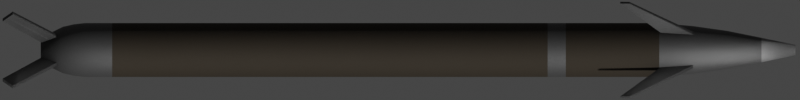 # Source: lrlap.blend  (saved by Blender 2.93.20; exported with 4.5.12 LTS)
import bpy
from mathutils import Matrix  # noqa: F401  (used for matrix-valued properties, if any)

bpy.ops.wm.read_factory_settings(use_empty=True)
scene = bpy.context.scene
scene.name = 'Scene'

# ---- collections
col_collection = bpy.data.collections.new('Collection'); scene.collection.children.link(col_collection)

# ---- materials (node trees are filled in below, after node groups)
mat_brown = bpy.data.materials.new('Brown')
mat_gray = bpy.data.materials.new('Gray')
mat_light_gray = bpy.data.materials.new('Light Gray')

# ---- node groups
ng_mk48_shader = bpy.data.node_groups.new('Mk48 Shader', 'ShaderNodeTree')
_s = ng_mk48_shader.interface.new_socket(name='BSDF', in_out='OUTPUT', socket_type='NodeSocketShader')
_s = ng_mk48_shader.interface.new_socket(name='Color', in_out='INPUT', socket_type='NodeSocketColor')
_s.default_value = (0.2529, 0.2529, 0.2529, 1.0)
_s = ng_mk48_shader.interface.new_socket(name='Roughness', in_out='INPUT', socket_type='NodeSocketFloat')
_s.subtype = 'FACTOR'
_s.default_value = 0.5
_s.min_value = 0.0
_s.max_value = 1.0
_s = ng_mk48_shader.interface.new_socket(name='Metallic', in_out='INPUT', socket_type='NodeSocketFloat')
_s.subtype = 'FACTOR'
_s.default_value = 1.0
_s.min_value = 0.0
_s.max_value = 1.0
_N = ng_mk48_shader.nodes; _L = ng_mk48_shader.links
n0 = _N.new('NodeGroupOutput'); n0.name = 'Group Output'; n0.location = (421, 0)
n1 = _N.new('ShaderNodeBsdfPrincipled'); n1.name = 'Principled BSDF'; n1.location = (131, 46)
n1.distribution = 'GGX'
n1.subsurface_method = 'BURLEY'
n1.inputs[3].default_value = 1.45
n1.inputs[27].default_value = (0.0, 0.0, 0.0, 1.0)
n1.inputs[28].default_value = 1.0
n2 = _N.new('ShaderNodeAmbientOcclusion'); n2.name = 'Ambient Occlusion'; n2.location = (-85, 128)
n2.samples = 8
n3 = _N.new('ShaderNodeBevel'); n3.name = 'Bevel'; n3.location = (-265, -248)
n3.inputs[0].default_value = 0.1
n4 = _N.new('NodeGroupInput'); n4.name = 'Mk48 Shader'; n4.location = (-468, -27)
n5 = _N.new('ShaderNodeNewGeometry'); n5.name = 'Geometry'; n5.location = (-875, -245)
n6 = _N.new('ShaderNodeBump'); n6.name = 'Bump'; n6.location = (-470, -299)
n6.inputs[0].default_value = 0.01
n6.inputs[1].default_value = 1.0
n6.inputs[2].default_value = 1.0
n7 = _N.new('ShaderNodeTexNoise'); n7.name = 'Noise Texture'; n7.location = (-671, -234)
n7.inputs[2].default_value = 2.0
_L.new(n1.outputs[0], n0.inputs[0])
_L.new(n2.outputs[0], n1.inputs[0])
_L.new(n4.outputs[0], n2.inputs[0])
_L.new(n4.outputs[1], n1.inputs[2])
_L.new(n4.outputs[2], n1.inputs[1])
_L.new(n3.outputs[0], n2.inputs[2])
_L.new(n5.outputs[0], n7.inputs[0])
_L.new(n7.outputs[0], n6.inputs[3])
_L.new(n6.outputs[0], n3.inputs[1])
_L.new(n3.outputs[0], n1.inputs[5])
n0.is_active_output = True

# ---- material node trees
mat_brown.use_nodes = True; mat_brown.node_tree.nodes.clear()
_N = mat_brown.node_tree.nodes; _L = mat_brown.node_tree.links
n0 = _N.new('ShaderNodeOutputMaterial'); n0.name = 'Material Output'; n0.location = (300, 300)
n1 = _N.new('ShaderNodeGroup'); n1.name = 'Mk48 Shader'; n1.location = (-18, 321)
n1.label = 'Mk48 Shader'
n1.node_tree = ng_mk48_shader
n1.inputs[0].default_value = (0.03968, 0.03152, 0.0218, 1.0)
n1.inputs[1].default_value = 0.8
n1.inputs[2].default_value = 0.5
_L.new(n1.outputs[0], n0.inputs[0])
n0.is_active_output = True
mat_gray.use_nodes = True; mat_gray.node_tree.nodes.clear()
_N = mat_gray.node_tree.nodes; _L = mat_gray.node_tree.links
n0 = _N.new('ShaderNodeOutputMaterial'); n0.name = 'Material Output'; n0.location = (300, 300)
n1 = _N.new('ShaderNodeGroup'); n1.name = 'Mk48 Shader'; n1.location = (-18, 321)
n1.label = 'Mk48 Shader'
n1.node_tree = ng_mk48_shader
n1.inputs[0].default_value = (0.08714, 0.08714, 0.08714, 1.0)
n1.inputs[1].default_value = 0.5
n1.inputs[2].default_value = 0.5
_L.new(n1.outputs[0], n0.inputs[0])
n0.is_active_output = True
mat_light_gray.use_nodes = True; mat_light_gray.node_tree.nodes.clear()
_N = mat_light_gray.node_tree.nodes; _L = mat_light_gray.node_tree.links
n0 = _N.new('ShaderNodeOutputMaterial'); n0.name = 'Material Output'; n0.location = (300, 300)
n1 = _N.new('ShaderNodeGroup'); n1.name = 'Mk48 Shader'; n1.location = (-18, 321)
n1.label = 'Mk48 Shader'
n1.node_tree = ng_mk48_shader
n1.inputs[0].default_value = (0.2462, 0.2462, 0.2462, 1.0)
n1.inputs[1].default_value = 0.5
n1.inputs[2].default_value = 0.5
_L.new(n1.outputs[0], n0.inputs[0])
n0.is_active_output = True

# ---- world
world_world = bpy.data.worlds.new('World'); scene.world = world_world
world_world.use_sun_shadow = False
world_world.sun_shadow_jitter_overblur = 0.0

# ---- cameras
cam_camera = bpy.data.cameras.new('Camera')
cam_camera.type = 'ORTHO'
cam_camera.clip_end = 100.0
cam_camera.ortho_scale = 2.3

# ---- meshes
me_cylinder = bpy.data.meshes.new('Cylinder')
me_cylinder.from_pydata([(3.31e-08, 0.03563, -1.085), (-2.034e-08, 0.01455, 1.085), (0.006951, 0.03494, -1.085), (0.002838, 0.01427, 1.085), (0.01363, 0.03292, -1.085), (0.005568, 0.01344, 1.085), (0.01979, 0.02962, -1.085), (0.008083, 0.0121, 1.085), (0.02519, 0.02519, -1.085), (0.01029, 0.01029, 1.085), (0.02962, 0.01979, -1.085), (0.0121, 0.008083, 1.085), (0.03292, 0.01363, -1.085), (0.01344, 0.005568, 1.085), (0.03494, 0.006951, -1.085), (0.01427, 0.002838, 1.085), (0.03563, 1.502e-08, -1.085), (0.01455, 1.963e-08, 1.085), (0.03494, -0.006951, -1.085), (0.01427, -0.002838, 1.085), (0.03292, -0.01363, -1.085), (0.01344, -0.005568, 1.085), (0.02962, -0.01979, -1.085), (0.0121, -0.008083, 1.085), (0.02519, -0.02519, -1.085), (0.01029, -0.01029, 1.085), (0.01979, -0.02962, -1.085), (0.008083, -0.0121, 1.085), (0.01363, -0.03292, -1.085), (0.005568, -0.01344, 1.085), (0.006951, -0.03494, -1.085), (0.002838, -0.01427, 1.085), (2.149e-08, -0.03563, -1.085), (-2.508e-08, -0.01455, 1.085), (-0.006951, -0.03494, -1.085), (-0.002838, -0.01427, 1.085), (-0.01363, -0.03292, -1.085), (-0.005568, -0.01344, 1.085), (-0.01979, -0.02962, -1.085), (-0.008083, -0.0121, 1.085), (-0.02519, -0.02519, -1.085), (-0.01029, -0.01029, 1.085), (-0.02962, -0.01979, -1.085), (-0.0121, -0.008083, 1.085), (-0.03292, -0.01363, -1.085), (-0.01344, -0.005568, 1.085), (-0.03494, -0.006951, -1.085), (-0.01427, -0.002838, 1.085), (-0.03563, 4.673e-08, -1.085), (-0.01455, 3.258e-08, 1.085), (-0.03494, 0.006951, -1.085), (-0.01427, 0.002838, 1.085), (-0.03292, 0.01363, -1.085), (-0.01344, 0.005568, 1.085), (-0.02962, 0.01979, -1.085), (-0.0121, 0.008083, 1.085), (-0.02519, 0.02519, -1.085), (-0.01029, 0.01029, 1.085), (-0.01979, 0.02962, -1.085), (-0.008083, 0.0121, 1.085), (-0.01363, 0.03292, -1.085), (-0.005568, 0.01344, 1.085), (-0.006951, 0.03494, -1.085), (-0.002838, 0.01427, 1.085), (2.246e-08, 0.0775, -0.9576), (0.01512, 0.07601, -0.9576), (0.02966, 0.0716, -0.9576), (0.04306, 0.06444, -0.9576), (0.0548, 0.0548, -0.9576), (0.06444, 0.04306, -0.9576), (0.0716, 0.02966, -0.9576), (0.07601, 0.01512, -0.9576), (0.0775, 5.851e-09, -0.9576), (0.07601, -0.01512, -0.9576), (0.0716, -0.02966, -0.9576), (0.06444, -0.04306, -0.9576), (0.0548, -0.0548, -0.9576), (0.04306, -0.06444, -0.9576), (0.02966, -0.0716, -0.9576), (0.01512, -0.07601, -0.9576), (-2.795e-09, -0.0775, -0.9576), (-0.01512, -0.07601, -0.9576), (-0.02966, -0.0716, -0.9576), (-0.04306, -0.06444, -0.9576), (-0.0548, -0.0548, -0.9576), (-0.06444, -0.04306, -0.9576), (-0.0716, -0.02966, -0.9576), (-0.07601, -0.01512, -0.9576), (-0.0775, 7.483e-08, -0.9576), (-0.07601, 0.01512, -0.9576), (-0.0716, 0.02966, -0.9576), (-0.06444, 0.04306, -0.9576), (-0.0548, 0.0548, -0.9576), (-0.04306, 0.06444, -0.9576), (-0.02966, 0.0716, -0.9576), (-0.01512, 0.07601, -0.9576), (0.01305, 0.06558, -1.021), (0.02559, 0.06178, -1.021), (0.03715, 0.0556, -1.021), (0.04728, 0.04728, -1.021), (0.0556, 0.03715, -1.021), (0.06178, 0.02559, -1.021), (0.06558, 0.01305, -1.021), (0.06687, 7.882e-09, -1.021), (0.06558, -0.01305, -1.021), (0.06178, -0.02559, -1.021), (0.0556, -0.03715, -1.021), (0.04728, -0.04728, -1.021), (0.03715, -0.0556, -1.021), (0.02559, -0.06178, -1.021), (0.01305, -0.06558, -1.021), (4.859e-09, -0.06687, -1.021), (-0.01305, -0.06558, -1.021), (-0.02559, -0.06178, -1.021), (-0.03715, -0.0556, -1.021), (-0.04728, -0.04728, -1.021), (-0.0556, -0.03715, -1.021), (-0.06178, -0.02559, -1.021), (-0.06558, -0.01305, -1.021), (-0.06687, 6.74e-08, -1.021), (-0.06558, 0.01305, -1.021), (-0.06178, 0.02559, -1.021), (-0.0556, 0.03715, -1.021), (-0.04728, 0.04728, -1.021), (-0.03715, 0.0556, -1.021), (-0.02559, 0.06178, -1.021), (-0.01304, 0.06558, -1.021), (2.665e-08, 0.06687, -1.021), (2.439e-08, 0.07398, -0.9895), (0.01443, 0.07256, -0.9895), (0.02831, 0.06835, -0.9895), (0.0411, 0.06152, -0.9895), (0.05231, 0.05231, -0.9895), (0.06152, 0.0411, -0.9895), (0.06835, 0.02831, -0.9895), (0.07256, 0.01443, -0.9895), (0.07398, 6.46e-09, -0.9895), (0.07256, -0.01443, -0.9895), (0.06835, -0.02831, -0.9895), (0.06152, -0.0411, -0.9895), (0.05231, -0.05231, -0.9895), (0.0411, -0.06152, -0.9895), (0.02831, -0.06835, -0.9895), (0.01443, -0.07256, -0.9895), (2.797e-10, -0.07398, -0.9895), (-0.01443, -0.07256, -0.9895), (-0.02831, -0.06835, -0.9895), (-0.0411, -0.06152, -0.9895), (-0.05231, -0.05231, -0.9895), (-0.06152, -0.0411, -0.9895), (-0.06835, -0.02831, -0.9895), (-0.07256, -0.01443, -0.9895), (-0.07398, 7.231e-08, -0.9895), (-0.07256, 0.01443, -0.9895), (-0.06835, 0.02831, -0.9895), (-0.06152, 0.0411, -0.9895), (-0.05231, 0.05231, -0.9895), (-0.0411, 0.06152, -0.9895), (-0.02831, 0.06835, -0.9895), (-0.01443, 0.07256, -0.9895), (-1.637e-08, 0.0775, 0.6933), (0.01512, 0.07601, 0.6933), (0.02966, 0.0716, 0.6933), (0.04306, 0.06444, 0.6933), (0.0548, 0.0548, 0.6933), (0.06444, 0.04306, 0.6933), (0.0716, 0.02966, 0.6933), (0.07601, 0.01512, 0.6933), (0.0775, 5.851e-09, 0.6933), (0.07601, -0.01512, 0.6933), (0.0716, -0.02966, 0.6933), (0.06444, -0.04306, 0.6933), (0.0548, -0.0548, 0.6933), (0.04306, -0.06444, 0.6933), (0.02966, -0.0716, 0.6933), (0.01512, -0.07601, 0.6933), (-4.162e-08, -0.0775, 0.6933), (-0.01512, -0.07601, 0.6933), (-0.02966, -0.0716, 0.6933), (-0.04306, -0.06444, 0.6933), (-0.0548, -0.0548, 0.6933), (-0.06444, -0.04306, 0.6933), (-0.0716, -0.02966, 0.6933), (-0.07601, -0.01512, 0.6933), (-0.0775, 7.483e-08, 0.6933), (-0.07601, 0.01512, 0.6933), (-0.0716, 0.02966, 0.6933), (-0.06444, 0.04306, 0.6933), (-0.0548, 0.0548, 0.6933), (-0.04306, 0.06444, 0.6933), (-0.02966, 0.0716, 0.6933), (-0.01512, 0.07601, 0.6933), (-1.919e-08, 0.05489, 0.8893), (0.01071, 0.05384, 0.8893), (0.02101, 0.05071, 0.8893), (0.0305, 0.04564, 0.8893), (0.03881, 0.03881, 0.8893), (0.04564, 0.0305, 0.8893), (0.05071, 0.02101, 0.8893), (0.05384, 0.01071, 0.8893), (0.05489, 1.063e-08, 0.8893), (0.05384, -0.01071, 0.8893), (0.05071, -0.02101, 0.8893), (0.04564, -0.0305, 0.8893), (0.03881, -0.03881, 0.8893), (0.0305, -0.04564, 0.8893), (0.02101, -0.05071, 0.8893), (0.01071, -0.05384, 0.8893), (-3.707e-08, -0.05489, 0.8893), (-0.01071, -0.05384, 0.8893), (-0.02101, -0.05071, 0.8893), (-0.0305, -0.04564, 0.8893), (-0.03881, -0.03881, 0.8893), (-0.04564, -0.0305, 0.8893), (-0.05071, -0.02101, 0.8893), (-0.05384, -0.01071, 0.8893), (-0.05489, 5.949e-08, 0.8893), (-0.05384, 0.01071, 0.8893), (-0.05071, 0.02101, 0.8893), (-0.04564, 0.0305, 0.8893), (-0.03881, 0.03881, 0.8893), (-0.0305, 0.04564, 0.8893), (-0.02101, 0.05071, 0.8893), (-0.01071, 0.05384, 0.8893), (-1.977e-08, 0.03516, 0.9873), (0.00686, 0.03449, 0.9873), (0.01346, 0.03248, 0.9873), (0.01953, 0.02924, 0.9873), (0.02486, 0.02486, 0.9873), (0.02924, 0.01953, 0.9873), (0.03248, 0.01346, 0.9873), (0.03449, 0.00686, 0.9873), (0.03516, 1.504e-08, 0.9873), (0.03449, -0.00686, 0.9873), (0.03248, -0.01346, 0.9873), (0.02924, -0.01953, 0.9873), (0.02486, -0.02486, 0.9873), (0.01953, -0.02924, 0.9873), (0.01346, -0.03248, 0.9873), (0.00686, -0.03449, 0.9873), (-3.123e-08, -0.03516, 0.9873), (-0.00686, -0.03449, 0.9873), (-0.01346, -0.03248, 0.9873), (-0.01953, -0.02924, 0.9873), (-0.02486, -0.02486, 0.9873), (-0.02924, -0.01953, 0.9873), (-0.03248, -0.01346, 0.9873), (-0.03449, -0.00686, 0.9873), (-0.03516, 4.634e-08, 0.9873), (-0.03449, 0.00686, 0.9873), (-0.03248, 0.01346, 0.9873), (-0.02924, 0.01953, 0.9873), (-0.02486, 0.02486, 0.9873), (-0.01953, 0.02924, 0.9873), (-0.01346, 0.03248, 0.9873), (-0.00686, 0.03449, 0.9873), (0.01341, 0.06739, 0.7913), (0.0263, 0.06348, 0.7913), (0.03817, 0.05713, 0.7913), (0.04859, 0.04859, 0.7913), (0.05713, 0.03817, 0.7913), (0.06348, 0.0263, 0.7913), (0.06739, 0.01341, 0.7913), (0.06871, 7.712e-09, 0.7913), (0.06739, -0.01341, 0.7913), (0.06348, -0.0263, 0.7913), (0.05713, -0.03817, 0.7913), (0.04859, -0.04859, 0.7913), (0.03817, -0.05713, 0.7913), (0.0263, -0.06348, 0.7913), (0.01341, -0.06739, 0.7913), (-4.052e-08, -0.06871, 0.7913), (-0.01341, -0.06739, 0.7913), (-0.0263, -0.06348, 0.7913), (-0.03817, -0.05713, 0.7913), (-0.04859, -0.04859, 0.7913), (-0.05713, -0.03817, 0.7913), (-0.06348, -0.02629, 0.7913), (-0.06739, -0.01341, 0.7913), (-0.06871, 6.887e-08, 0.7913), (-0.06739, 0.01341, 0.7913), (-0.06348, 0.0263, 0.7913), (-0.05713, 0.03817, 0.7913), (-0.04859, 0.04859, 0.7913), (-0.03817, 0.05713, 0.7913), (-0.02629, 0.06348, 0.7913), (-0.01341, 0.06739, 0.7913), (-1.813e-08, 0.06871, 0.7913), (0.01512, 0.07601, -0.8796), (0.02966, 0.0716, -0.8796), (0.04306, 0.06444, -0.8796), (0.0548, 0.0548, -0.8796), (0.06444, 0.04306, -0.8796), (0.0716, 0.02966, -0.8796), (0.07601, 0.01512, -0.8796), (0.0775, 5.851e-09, -0.8796), (0.07601, -0.01512, -0.8796), (0.0716, -0.02966, -0.8796), (0.06444, -0.04306, -0.8796), (0.0548, -0.0548, -0.8796), (0.04306, -0.06444, -0.8796), (0.02966, -0.0716, -0.8796), (0.01512, -0.07601, -0.8796), (-4.628e-09, -0.0775, -0.8796), (-0.01512, -0.07601, -0.8796), (-0.02966, -0.0716, -0.8796), (-0.04306, -0.06444, -0.8796), (-0.0548, -0.0548, -0.8796), (-0.06444, -0.04306, -0.8796), (-0.0716, -0.02966, -0.8796), (-0.07601, -0.01512, -0.8796), (-0.0775, 7.483e-08, -0.8796), (-0.07601, 0.01512, -0.8796), (-0.0716, 0.02966, -0.8796), (-0.06444, 0.04306, -0.8796), (-0.0548, 0.0548, -0.8796), (-0.04306, 0.06444, -0.8796), (-0.02966, 0.0716, -0.8796), (-0.01512, 0.07601, -0.8796), (2.062e-08, 0.0775, -0.8796), (-8.819e-09, 0.0775, 0.3724), (0.01512, 0.07601, 0.3724), (0.02966, 0.0716, 0.3724), (0.04306, 0.06444, 0.3724), (0.0548, 0.0548, 0.3724), (0.06444, 0.04306, 0.3724), (0.0716, 0.02966, 0.3724), (0.07601, 0.01512, 0.3724), (0.0775, 5.851e-09, 0.3724), (0.07601, -0.01512, 0.3724), (0.0716, -0.02966, 0.3724), (0.06444, -0.04306, 0.3724), (0.0548, -0.0548, 0.3724), (0.04306, -0.06444, 0.3724), (0.02966, -0.0716, 0.3724), (0.01512, -0.07601, 0.3724), (-3.407e-08, -0.0775, 0.3724), (-0.01512, -0.07601, 0.3724), (-0.02966, -0.0716, 0.3724), (-0.04306, -0.06444, 0.3724), (-0.0548, -0.0548, 0.3724), (-0.06444, -0.04306, 0.3724), (-0.0716, -0.02966, 0.3724), (-0.07601, -0.01512, 0.3724), (-0.0775, 7.483e-08, 0.3724), (-0.07601, 0.01512, 0.3724), (-0.0716, 0.02966, 0.3724), (-0.06444, 0.04306, 0.3724), (-0.0548, 0.0548, 0.3724), (-0.04306, 0.06444, 0.3724), (-0.02966, 0.0716, 0.3724), (-0.01512, 0.07601, 0.3724), (-1.005e-08, 0.0775, 0.4247), (0.01512, 0.07601, 0.4247), (0.02966, 0.0716, 0.4247), (0.04306, 0.06444, 0.4247), (0.0548, 0.0548, 0.4247), (0.06444, 0.04306, 0.4247), (0.0716, 0.02966, 0.4247), (0.07601, 0.01512, 0.4247), (0.0775, 5.851e-09, 0.4247), (0.07601, -0.01512, 0.4247), (0.0716, -0.02966, 0.4247), (0.06444, -0.04306, 0.4247), (0.0548, -0.0548, 0.4247), (0.04306, -0.06444, 0.4247), (0.02966, -0.0716, 0.4247), (0.01512, -0.07601, 0.4247), (-3.53e-08, -0.0775, 0.4247), (-0.01512, -0.07601, 0.4247), (-0.02966, -0.0716, 0.4247), (-0.04306, -0.06444, 0.4247), (-0.0548, -0.0548, 0.4247), (-0.06444, -0.04306, 0.4247), (-0.0716, -0.02966, 0.4247), (-0.07601, -0.01512, 0.4247), (-0.0775, 7.483e-08, 0.4247), (-0.07601, 0.01512, 0.4247), (-0.0716, 0.02966, 0.4247), (-0.06444, 0.04306, 0.4247), (-0.0548, 0.0548, 0.4247), (-0.04306, 0.06444, 0.4247), (-0.02966, 0.0716, 0.4247), (-0.01512, 0.07601, 0.4247)], [], [(224, 1, 3, 225), (225, 3, 5, 226), (226, 5, 7, 227), (227, 7, 9, 228), (228, 9, 11, 229), (229, 11, 13, 230), (230, 13, 15, 231), (231, 15, 17, 232), (232, 17, 19, 233), (233, 19, 21, 234), (234, 21, 23, 235), (235, 23, 25, 236), (236, 25, 27, 237), (237, 27, 29, 238), (238, 29, 31, 239), (239, 31, 33, 240), (240, 33, 35, 241), (241, 35, 37, 242), (242, 37, 39, 243), (243, 39, 41, 244), (244, 41, 43, 245), (245, 43, 45, 246), (246, 45, 47, 247), (247, 47, 49, 248), (248, 49, 51, 249), (249, 51, 53, 250), (250, 53, 55, 251), (251, 55, 57, 252), (252, 57, 59, 253), (253, 59, 61, 254), (3, 1, 63, 61, 59, 57, 55, 53, 51, 49, 47, 45, 43, 41, 39, 37, 35, 33, 31, 29, 27, 25, 23, 21, 19, 17, 15, 13, 11, 9, 7, 5), (254, 61, 63, 255), (255, 63, 1, 224), (0, 2, 4, 6, 8, 10, 12, 14, 16, 18, 20, 22, 24, 26, 28, 30, 32, 34, 36, 38, 40, 42, 44, 46, 48, 50, 52, 54, 56, 58, 60, 62), (159, 95, 64, 128), (158, 94, 95, 159), (157, 93, 94, 158), (156, 92, 93, 157), (155, 91, 92, 156), (154, 90, 91, 155), (153, 89, 90, 154), (152, 88, 89, 153), (151, 87, 88, 152), (150, 86, 87, 151), (149, 85, 86, 150), (148, 84, 85, 149), (147, 83, 84, 148), (146, 82, 83, 147), (145, 81, 82, 146), (144, 80, 81, 145), (143, 79, 80, 144), (142, 78, 79, 143), (141, 77, 78, 142), (140, 76, 77, 141), (139, 75, 76, 140), (138, 74, 75, 139), (137, 73, 74, 138), (136, 72, 73, 137), (135, 71, 72, 136), (134, 70, 71, 135), (133, 69, 70, 134), (132, 68, 69, 133), (131, 67, 68, 132), (130, 66, 67, 131), (129, 65, 66, 130), (128, 64, 65, 129), (0, 127, 96, 2), (2, 96, 97, 4), (4, 97, 98, 6), (6, 98, 99, 8), (8, 99, 100, 10), (10, 100, 101, 12), (12, 101, 102, 14), (14, 102, 103, 16), (16, 103, 104, 18), (18, 104, 105, 20), (20, 105, 106, 22), (22, 106, 107, 24), (24, 107, 108, 26), (26, 108, 109, 28), (28, 109, 110, 30), (30, 110, 111, 32), (32, 111, 112, 34), (34, 112, 113, 36), (36, 113, 114, 38), (38, 114, 115, 40), (40, 115, 116, 42), (42, 116, 117, 44), (44, 117, 118, 46), (46, 118, 119, 48), (48, 119, 120, 50), (50, 120, 121, 52), (52, 121, 122, 54), (54, 122, 123, 56), (56, 123, 124, 58), (58, 124, 125, 60), (60, 125, 126, 62), (62, 126, 127, 0), (127, 128, 129, 96), (96, 129, 130, 97), (97, 130, 131, 98), (98, 131, 132, 99), (99, 132, 133, 100), (100, 133, 134, 101), (101, 134, 135, 102), (102, 135, 136, 103), (103, 136, 137, 104), (104, 137, 138, 105), (105, 138, 139, 106), (106, 139, 140, 107), (107, 140, 141, 108), (108, 141, 142, 109), (109, 142, 143, 110), (110, 143, 144, 111), (111, 144, 145, 112), (112, 145, 146, 113), (113, 146, 147, 114), (114, 147, 148, 115), (115, 148, 149, 116), (116, 149, 150, 117), (117, 150, 151, 118), (118, 151, 152, 119), (119, 152, 153, 120), (120, 153, 154, 121), (121, 154, 155, 122), (122, 155, 156, 123), (123, 156, 157, 124), (124, 157, 158, 125), (125, 158, 159, 126), (126, 159, 128, 127), (383, 191, 160, 352), (382, 190, 191, 383), (381, 189, 190, 382), (380, 188, 189, 381), (379, 187, 188, 380), (378, 186, 187, 379), (377, 185, 186, 378), (376, 184, 185, 377), (375, 183, 184, 376), (374, 182, 183, 375), (373, 181, 182, 374), (372, 180, 181, 373), (371, 179, 180, 372), (370, 178, 179, 371), (369, 177, 178, 370), (368, 176, 177, 369), (367, 175, 176, 368), (366, 174, 175, 367), (365, 173, 174, 366), (364, 172, 173, 365), (363, 171, 172, 364), (362, 170, 171, 363), (361, 169, 170, 362), (360, 168, 169, 361), (359, 167, 168, 360), (358, 166, 167, 359), (357, 165, 166, 358), (356, 164, 165, 357), (355, 163, 164, 356), (354, 162, 163, 355), (353, 161, 162, 354), (352, 160, 161, 353), (286, 223, 192, 287), (285, 222, 223, 286), (284, 221, 222, 285), (283, 220, 221, 284), (282, 219, 220, 283), (281, 218, 219, 282), (280, 217, 218, 281), (279, 216, 217, 280), (278, 215, 216, 279), (277, 214, 215, 278), (276, 213, 214, 277), (275, 212, 213, 276), (274, 211, 212, 275), (273, 210, 211, 274), (272, 209, 210, 273), (271, 208, 209, 272), (270, 207, 208, 271), (269, 206, 207, 270), (268, 205, 206, 269), (267, 204, 205, 268), (266, 203, 204, 267), (265, 202, 203, 266), (264, 201, 202, 265), (263, 200, 201, 264), (262, 199, 200, 263), (261, 198, 199, 262), (260, 197, 198, 261), (259, 196, 197, 260), (258, 195, 196, 259), (257, 194, 195, 258), (256, 193, 194, 257), (287, 192, 193, 256), (223, 255, 224, 192), (222, 254, 255, 223), (221, 253, 254, 222), (220, 252, 253, 221), (219, 251, 252, 220), (218, 250, 251, 219), (217, 249, 250, 218), (216, 248, 249, 217), (215, 247, 248, 216), (214, 246, 247, 215), (213, 245, 246, 214), (212, 244, 245, 213), (211, 243, 244, 212), (210, 242, 243, 211), (209, 241, 242, 210), (208, 240, 241, 209), (207, 239, 240, 208), (206, 238, 239, 207), (205, 237, 238, 206), (204, 236, 237, 205), (203, 235, 236, 204), (202, 234, 235, 203), (201, 233, 234, 202), (200, 232, 233, 201), (199, 231, 232, 200), (198, 230, 231, 199), (197, 229, 230, 198), (196, 228, 229, 197), (195, 227, 228, 196), (194, 226, 227, 195), (193, 225, 226, 194), (192, 224, 225, 193), (160, 287, 256, 161), (161, 256, 257, 162), (162, 257, 258, 163), (163, 258, 259, 164), (164, 259, 260, 165), (165, 260, 261, 166), (166, 261, 262, 167), (167, 262, 263, 168), (168, 263, 264, 169), (169, 264, 265, 170), (170, 265, 266, 171), (171, 266, 267, 172), (172, 267, 268, 173), (173, 268, 269, 174), (174, 269, 270, 175), (175, 270, 271, 176), (176, 271, 272, 177), (177, 272, 273, 178), (178, 273, 274, 179), (179, 274, 275, 180), (180, 275, 276, 181), (181, 276, 277, 182), (182, 277, 278, 183), (183, 278, 279, 184), (184, 279, 280, 185), (185, 280, 281, 186), (186, 281, 282, 187), (187, 282, 283, 188), (188, 283, 284, 189), (189, 284, 285, 190), (190, 285, 286, 191), (191, 286, 287, 160), (64, 319, 288, 65), (65, 288, 289, 66), (66, 289, 290, 67), (67, 290, 291, 68), (68, 291, 292, 69), (69, 292, 293, 70), (70, 293, 294, 71), (71, 294, 295, 72), (72, 295, 296, 73), (73, 296, 297, 74), (74, 297, 298, 75), (75, 298, 299, 76), (76, 299, 300, 77), (77, 300, 301, 78), (78, 301, 302, 79), (79, 302, 303, 80), (80, 303, 304, 81), (81, 304, 305, 82), (82, 305, 306, 83), (83, 306, 307, 84), (84, 307, 308, 85), (85, 308, 309, 86), (86, 309, 310, 87), (87, 310, 311, 88), (88, 311, 312, 89), (89, 312, 313, 90), (90, 313, 314, 91), (91, 314, 315, 92), (92, 315, 316, 93), (93, 316, 317, 94), (94, 317, 318, 95), (95, 318, 319, 64), (319, 320, 321, 288), (288, 321, 322, 289), (289, 322, 323, 290), (290, 323, 324, 291), (291, 324, 325, 292), (292, 325, 326, 293), (293, 326, 327, 294), (294, 327, 328, 295), (295, 328, 329, 296), (296, 329, 330, 297), (297, 330, 331, 298), (298, 331, 332, 299), (299, 332, 333, 300), (300, 333, 334, 301), (301, 334, 335, 302), (302, 335, 336, 303), (303, 336, 337, 304), (304, 337, 338, 305), (305, 338, 339, 306), (306, 339, 340, 307), (307, 340, 341, 308), (308, 341, 342, 309), (309, 342, 343, 310), (310, 343, 344, 311), (311, 344, 345, 312), (312, 345, 346, 313), (313, 346, 347, 314), (314, 347, 348, 315), (315, 348, 349, 316), (316, 349, 350, 317), (317, 350, 351, 318), (318, 351, 320, 319), (320, 352, 353, 321), (321, 353, 354, 322), (322, 354, 355, 323), (323, 355, 356, 324), (324, 356, 357, 325), (325, 357, 358, 326), (326, 358, 359, 327), (327, 359, 360, 328), (328, 360, 361, 329), (329, 361, 362, 330), (330, 362, 363, 331), (331, 363, 364, 332), (332, 364, 365, 333), (333, 365, 366, 334), (334, 366, 367, 335), (335, 367, 368, 336), (336, 368, 369, 337), (337, 369, 370, 338), (338, 370, 371, 339), (339, 371, 372, 340), (340, 372, 373, 341), (341, 373, 374, 342), (342, 374, 375, 343), (343, 375, 376, 344), (344, 376, 377, 345), (345, 377, 378, 346), (346, 378, 379, 347), (347, 379, 380, 348), (348, 380, 381, 349), (349, 381, 382, 350), (350, 382, 383, 351), (351, 383, 352, 320)])
me_cylinder.polygons.foreach_set('use_smooth', [True] * 354)
me_cylinder.polygons.foreach_set('material_index', [2, 2, 2, 2, 2, 2, 2, 2, 2, 2, 2, 2, 2, 2, 2, 2, 2, 2, 2, 2, 2, 2, 2, 2, 2, 2, 2, 2, 2, 2, 2, 2, 2, 1, 1, 1, 1, 1, 1, 1, 1, 1, 1, 1, 1, 1, 1, 1, 1, 1, 1, 1, 1, 1, 1, 1, 1, 1, 1, 1, 1, 1, 1, 1, 1, 1, 1, 1, 1, 1, 1, 1, 1, 1, 1, 1, 1, 1, 1, 1, 1, 1, 1, 1, 1, 1, 1, 1, 1, 1, 1, 1, 1, 1, 1, 1, 1, 1, 1, 1, 1, 1, 1, 1, 1, 1, 1, 1, 1, 1, 1, 1, 1, 1, 1, 1, 1, 1, 1, 1, 1, 1, 1, 1, 1, 1, 1, 1, 1, 1, 0, 0, 0, 0, 0, 0, 0, 0, 0, 0, 0, 0, 0, 0, 0, 0, 0, 0, 0, 0, 0, 0, 0, 0, 0, 0, 0, 0, 0, 0, 0, 0, 1, 1, 1, 1, 1, 1, 1, 1, 1, 1, 1, 1, 1, 1, 1, 1, 1, 1, 1, 1, 1, 1, 1, 1, 1, 1, 1, 1, 1, 1, 1, 1, 1, 1, 1, 1, 1, 1, 1, 1, 1, 1, 1, 1, 1, 1, 1, 1, 1, 1, 1, 1, 1, 1, 1, 1, 1, 1, 1, 1, 1, 1, 1, 1, 1, 1, 1, 1, 1, 1, 1, 1, 1, 1, 1, 1, 1, 1, 1, 1, 1, 1, 1, 1, 1, 1, 1, 1, 1, 1, 1, 1, 1, 1, 1, 1, 1, 1, 1, 1, 1, 1, 1, 1, 1, 1, 1, 1, 1, 1, 1, 1, 1, 1, 1, 1, 1, 1, 1, 1, 1, 1, 1, 1, 1, 1, 1, 1, 0, 0, 0, 0, 0, 0, 0, 0, 0, 0, 0, 0, 0, 0, 0, 0, 0, 0, 0, 0, 0, 0, 0, 0, 0, 0, 0, 0, 0, 0, 0, 0, 1, 1, 1, 1, 1, 1, 1, 1, 1, 1, 1, 1, 1, 1, 1, 1, 1, 1, 1, 1, 1, 1, 1, 1, 1, 1, 1, 1, 1, 1, 1, 1])
_uv = me_cylinder.uv_layers.new(name='UVMap')
_uv.uv.foreach_set('vector', [1.0, 0.9774, 1.0, 1.0, 0.9688, 1.0, 0.9688, 0.9774, 0.9688, 0.9774, 0.9688, 1.0, 0.9375, 1.0, 0.9375, 0.9774, 0.9375, 0.9774, 0.9375, 1.0, 0.9062, 1.0, 0.9062, 0.9774, 0.9062, 0.9774, 0.9062, 1.0, 0.875, 1.0, 0.875, 0.9774, 0.875, 0.9774, 0.875, 1.0, 0.8438, 1.0, 0.8438, 0.9774, 0.8438, 0.9774, 0.8438, 1.0, 0.8125, 1.0, 0.8125, 0.9774, 0.8125, 0.9774, 0.8125, 1.0, 0.7812, 1.0, 0.7812, 0.9774, 0.7812, 0.9774, 0.7812, 1.0, 0.75, 1.0, 0.75, 0.9774, 0.75, 0.9774, 0.75, 1.0, 0.7188, 1.0, 0.7188, 0.9774, 0.7188, 0.9774, 0.7188, 1.0, 0.6875, 1.0, 0.6875, 0.9774, 0.6875, 0.9774, 0.6875, 1.0, 0.6562, 1.0, 0.6562, 0.9774, 0.6562, 0.9774, 0.6562, 1.0, 0.625, 1.0, 0.625, 0.9774, 0.625, 0.9774, 0.625, 1.0, 0.5938, 1.0, 0.5938, 0.9774, 0.5938, 0.9774, 0.5938, 1.0, 0.5625, 1.0, 0.5625, 0.9774, 0.5625, 0.9774, 0.5625, 1.0, 0.5312, 1.0, 0.5312, 0.9774, 0.5312, 0.9774, 0.5312, 1.0, 0.5, 1.0, 0.5, 0.9774, 0.5, 0.9774, 0.5, 1.0, 0.4688, 1.0, 0.4688, 0.9774, 0.4688, 0.9774, 0.4688, 1.0, 0.4375, 1.0, 0.4375, 0.9774, 0.4375, 0.9774, 0.4375, 1.0, 0.4062, 1.0, 0.4062, 0.9774, 0.4062, 0.9774, 0.4062, 1.0, 0.375, 1.0, 0.375, 0.9774, 0.375, 0.9774, 0.375, 1.0, 0.3438, 1.0, 0.3438, 0.9774, 0.3438, 0.9774, 0.3438, 1.0, 0.3125, 1.0, 0.3125, 0.9774, 0.3125, 0.9774, 0.3125, 1.0, 0.2812, 1.0, 0.2812, 0.9774, 0.2812, 0.9774, 0.2812, 1.0, 0.25, 1.0, 0.25, 0.9774, 0.25, 0.9774, 0.25, 1.0, 0.2188, 1.0, 0.2188, 0.9774, 0.2188, 0.9774, 0.2188, 1.0, 0.1875, 1.0, 0.1875, 0.9774, 0.1875, 0.9774, 0.1875, 1.0, 0.1562, 1.0, 0.1562, 0.9774, 0.1562, 0.9774, 0.1562, 1.0, 0.125, 1.0, 0.125, 0.9774, 0.125, 0.9774, 0.125, 1.0, 0.09375, 1.0, 0.09375, 0.9774, 0.09375, 0.9774, 0.09375, 1.0, 0.0625, 1.0, 0.0625, 0.9774, 0.2968, 0.4854, 0.25, 0.49, 0.2032, 0.4854, 0.1582, 0.4717, 0.1167, 0.4496, 0.08029, 0.4197, 0.05045, 0.3833, 0.02827, 0.3418, 0.01461, 0.2968, 0.01, 0.25, 0.01461, 0.2032, 0.02827, 0.1582, 0.05045, 0.1167, 0.08029, 0.08029, 0.1167, 0.05045, 0.1582, 0.02827, 0.2032, 0.01461, 0.25, 0.01, 0.2968, 0.01461, 0.3418, 0.02827, 0.3833, 0.05045, 0.4197, 0.08029, 0.4496, 0.1167, 0.4717, 0.1582, 0.4854, 0.2032, 0.49, 0.25, 0.4854, 0.2968, 0.4717, 0.3418, 0.4496, 0.3833, 0.4197, 0.4197, 0.3833, 0.4496, 0.3418, 0.4717, 0.0625, 0.9774, 0.0625, 1.0, 0.03125, 1.0, 0.03125, 0.9774, 0.03125, 0.9774, 0.03125, 1.0, 0.0, 1.0, 0.0, 0.9774, 0.75, 0.49, 0.7968, 0.4854, 0.8418, 0.4717, 0.8833, 0.4496, 0.9197, 0.4197, 0.9496, 0.3833, 0.9717, 0.3418, 0.9854, 0.2968, 0.99, 0.25, 0.9854, 0.2032, 0.9717, 0.1582, 0.9496, 0.1167, 0.9197, 0.08029, 0.8833, 0.05045, 0.8418, 0.02827, 0.7968, 0.01461, 0.75, 0.01, 0.7032, 0.01461, 0.6582, 0.02827, 0.6167, 0.05045, 0.5803, 0.08029, 0.5504, 0.1167, 0.5283, 0.1582, 0.5146, 0.2032, 0.51, 0.25, 0.5146, 0.2968, 0.5283, 0.3418, 0.5504, 0.3833, 0.5803, 0.4197, 0.6167, 0.4496, 0.6582, 0.4717, 0.7032, 0.4854, 0.03125, 0.5211, 0.03125, 0.5281, 0.0, 0.5281, 0.0, 0.5211, 0.0625, 0.5211, 0.0625, 0.5281, 0.03125, 0.5281, 0.03125, 0.5211, 0.09375, 0.5211, 0.09375, 0.5281, 0.0625, 0.5281, 0.0625, 0.5211, 0.125, 0.5211, 0.125, 0.5281, 0.09375, 0.5281, 0.09375, 0.5211, 0.1562, 0.5211, 0.1562, 0.5281, 0.125, 0.5281, 0.125, 0.5211, 0.1875, 0.5211, 0.1875, 0.5281, 0.1562, 0.5281, 0.1562, 0.5211, 0.2188, 0.5211, 0.2188, 0.5281, 0.1875, 0.5281, 0.1875, 0.5211, 0.25, 0.5211, 0.25, 0.5281, 0.2188, 0.5281, 0.2188, 0.5211, 0.2812, 0.5211, 0.2812, 0.5281, 0.25, 0.5281, 0.25, 0.5211, 0.3125, 0.5211, 0.3125, 0.5281, 0.2812, 0.5281, 0.2812, 0.5211, 0.3438, 0.5211, 0.3438, 0.5281, 0.3125, 0.5281, 0.3125, 0.5211, 0.375, 0.5211, 0.375, 0.5281, 0.3438, 0.5281, 0.3438, 0.5211, 0.4062, 0.5211, 0.4062, 0.5281, 0.375, 0.5281, 0.375, 0.5211, 0.4375, 0.5211, 0.4375, 0.5281, 0.4062, 0.5281, 0.4062, 0.5211, 0.4688, 0.5211, 0.4688, 0.5281, 0.4375, 0.5281, 0.4375, 0.5211, 0.5, 0.5211, 0.5, 0.5281, 0.4688, 0.5281, 0.4688, 0.5211, 0.5312, 0.5211, 0.5312, 0.5281, 0.5, 0.5281, 0.5, 0.5211, 0.5625, 0.5211, 0.5625, 0.5281, 0.5312, 0.5281, 0.5312, 0.5211, 0.5938, 0.5211, 0.5938, 0.5281, 0.5625, 0.5281, 0.5625, 0.5211, 0.625, 0.5211, 0.625, 0.5281, 0.5938, 0.5281, 0.5938, 0.5211, 0.6562, 0.5211, 0.6562, 0.5281, 0.625, 0.5281, 0.625, 0.5211, 0.6875, 0.5211, 0.6875, 0.5281, 0.6562, 0.5281, 0.6562, 0.5211, 0.7188, 0.5211, 0.7188, 0.5281, 0.6875, 0.5281, 0.6875, 0.5211, 0.75, 0.5211, 0.75, 0.5281, 0.7188, 0.5281, 0.7188, 0.5211, 0.7812, 0.5211, 0.7813, 0.5281, 0.75, 0.5281, 0.75, 0.5211, 0.8125, 0.5211, 0.8125, 0.5281, 0.7813, 0.5281, 0.7812, 0.5211, 0.8438, 0.5211, 0.8438, 0.5281, 0.8125, 0.5281, 0.8125, 0.5211, 0.875, 0.5211, 0.875, 0.5281, 0.8438, 0.5281, 0.8438, 0.5211, 0.9062, 0.5211, 0.9062, 0.5281, 0.875, 0.5281, 0.875, 0.5211, 0.9375, 0.5211, 0.9375, 0.5281, 0.9062, 0.5281, 0.9062, 0.5211, 0.9688, 0.5211, 0.9688, 0.5281, 0.9375, 0.5281, 0.9375, 0.5211, 1.0, 0.5211, 1.0, 0.5281, 0.9688, 0.5281, 0.9688, 0.5211, 1.0, 0.5, 1.0, 0.5141, 0.9688, 0.5141, 0.9688, 0.5, 0.9688, 0.5, 0.9688, 0.5141, 0.9375, 0.5141, 0.9375, 0.5, 0.9375, 0.5, 0.9375, 0.5141, 0.9062, 0.5141, 0.9062, 0.5, 0.9062, 0.5, 0.9062, 0.5141, 0.875, 0.5141, 0.875, 0.5, 0.875, 0.5, 0.875, 0.5141, 0.8438, 0.5141, 0.8438, 0.5, 0.8438, 0.5, 0.8438, 0.5141, 0.8125, 0.5141, 0.8125, 0.5, 0.8125, 0.5, 0.8125, 0.5141, 0.7812, 0.5141, 0.7812, 0.5, 0.7812, 0.5, 0.7812, 0.5141, 0.75, 0.5141, 0.75, 0.5, 0.75, 0.5, 0.75, 0.5141, 0.7188, 0.5141, 0.7188, 0.5, 0.7188, 0.5, 0.7188, 0.5141, 0.6875, 0.5141, 0.6875, 0.5, 0.6875, 0.5, 0.6875, 0.5141, 0.6562, 0.5141, 0.6562, 0.5, 0.6562, 0.5, 0.6562, 0.5141, 0.625, 0.5141, 0.625, 0.5, 0.625, 0.5, 0.625, 0.5141, 0.5938, 0.5141, 0.5938, 0.5, 0.5938, 0.5, 0.5938, 0.5141, 0.5625, 0.5141, 0.5625, 0.5, 0.5625, 0.5, 0.5625, 0.5141, 0.5312, 0.5141, 0.5312, 0.5, 0.5312, 0.5, 0.5312, 0.5141, 0.5, 0.5141, 0.5, 0.5, 0.5, 0.5, 0.5, 0.5141, 0.4688, 0.5141, 0.4688, 0.5, 0.4688, 0.5, 0.4688, 0.5141, 0.4375, 0.5141, 0.4375, 0.5, 0.4375, 0.5, 0.4375, 0.5141, 0.4062, 0.5141, 0.4062, 0.5, 0.4062, 0.5, 0.4062, 0.5141, 0.375, 0.5141, 0.375, 0.5, 0.375, 0.5, 0.375, 0.5141, 0.3438, 0.5141, 0.3438, 0.5, 0.3438, 0.5, 0.3438, 0.5141, 0.3125, 0.5141, 0.3125, 0.5, 0.3125, 0.5, 0.3125, 0.5141, 0.2812, 0.5141, 0.2812, 0.5, 0.2812, 0.5, 0.2812, 0.5141, 0.25, 0.5141, 0.25, 0.5, 0.25, 0.5, 0.25, 0.5141, 0.2188, 0.5141, 0.2188, 0.5, 0.2188, 0.5, 0.2188, 0.5141, 0.1875, 0.5141, 0.1875, 0.5, 0.1875, 0.5, 0.1875, 0.5141, 0.1562, 0.5141, 0.1562, 0.5, 0.1562, 0.5, 0.1562, 0.5141, 0.125, 0.5141, 0.125, 0.5, 0.125, 0.5, 0.125, 0.5141, 0.09375, 0.5141, 0.09375, 0.5, 0.09375, 0.5, 0.09375, 0.5141, 0.0625, 0.5141, 0.0625, 0.5, 0.0625, 0.5, 0.0625, 0.5141, 0.03125, 0.5141, 0.03125, 0.5, 0.03125, 0.5, 0.03125, 0.5141, 0.0, 0.5141, 0.0, 0.5, 1.0, 0.5141, 1.0, 0.5211, 0.9688, 0.5211, 0.9688, 0.5141, 0.9688, 0.5141, 0.9688, 0.5211, 0.9375, 0.5211, 0.9375, 0.5141, 0.9375, 0.5141, 0.9375, 0.5211, 0.9062, 0.5211, 0.9062, 0.5141, 0.9062, 0.5141, 0.9062, 0.5211, 0.875, 0.5211, 0.875, 0.5141, 0.875, 0.5141, 0.875, 0.5211, 0.8438, 0.5211, 0.8438, 0.5141, 0.8438, 0.5141, 0.8438, 0.5211, 0.8125, 0.5211, 0.8125, 0.5141, 0.8125, 0.5141, 0.8125, 0.5211, 0.7812, 0.5211, 0.7812, 0.5141, 0.7812, 0.5141, 0.7812, 0.5211, 0.75, 0.5211, 0.75, 0.5141, 0.75, 0.5141, 0.75, 0.5211, 0.7188, 0.5211, 0.7188, 0.5141, 0.7188, 0.5141, 0.7188, 0.5211, 0.6875, 0.5211, 0.6875, 0.5141, 0.6875, 0.5141, 0.6875, 0.5211, 0.6562, 0.5211, 0.6562, 0.5141, 0.6562, 0.5141, 0.6562, 0.5211, 0.625, 0.5211, 0.625, 0.5141, 0.625, 0.5141, 0.625, 0.5211, 0.5938, 0.5211, 0.5938, 0.5141, 0.5938, 0.5141, 0.5938, 0.5211, 0.5625, 0.5211, 0.5625, 0.5141, 0.5625, 0.5141, 0.5625, 0.5211, 0.5312, 0.5211, 0.5312, 0.5141, 0.5312, 0.5141, 0.5312, 0.5211, 0.5, 0.5211, 0.5, 0.5141, 0.5, 0.5141, 0.5, 0.5211, 0.4688, 0.5211, 0.4688, 0.5141, 0.4688, 0.5141, 0.4688, 0.5211, 0.4375, 0.5211, 0.4375, 0.5141, 0.4375, 0.5141, 0.4375, 0.5211, 0.4062, 0.5211, 0.4062, 0.5141, 0.4062, 0.5141, 0.4062, 0.5211, 0.375, 0.5211, 0.375, 0.5141, 0.375, 0.5141, 0.375, 0.5211, 0.3438, 0.5211, 0.3438, 0.5141, 0.3438, 0.5141, 0.3438, 0.5211, 0.3125, 0.5211, 0.3125, 0.5141, 0.3125, 0.5141, 0.3125, 0.5211, 0.2812, 0.5211, 0.2812, 0.5141, 0.2812, 0.5141, 0.2812, 0.5211, 0.25, 0.5211, 0.25, 0.5141, 0.25, 0.5141, 0.25, 0.5211, 0.2188, 0.5211, 0.2188, 0.5141, 0.2188, 0.5141, 0.2188, 0.5211, 0.1875, 0.5211, 0.1875, 0.5141, 0.1875, 0.5141, 0.1875, 0.5211, 0.1562, 0.5211, 0.1562, 0.5141, 0.1562, 0.5141, 0.1562, 0.5211, 0.125, 0.5211, 0.125, 0.5141, 0.125, 0.5141, 0.125, 0.5211, 0.09375, 0.5211, 0.09375, 0.5141, 0.09375, 0.5141, 0.09375, 0.5211, 0.0625, 0.5211, 0.0625, 0.5141, 0.0625, 0.5141, 0.0625, 0.5211, 0.03125, 0.5211, 0.03125, 0.5141, 0.03125, 0.5141, 0.03125, 0.5211, 0.0, 0.5211, 0.0, 0.5141, 0.03125, 0.8474, 0.03125, 0.9094, 0.0, 0.9094, 0.0, 0.8474, 0.0625, 0.8474, 0.0625, 0.9094, 0.03125, 0.9094, 0.03125, 0.8474, 0.09375, 0.8474, 0.09375, 0.9094, 0.0625, 0.9094, 0.0625, 0.8474, 0.125, 0.8474, 0.125, 0.9094, 0.09375, 0.9094, 0.09375, 0.8474, 0.1562, 0.8474, 0.1562, 0.9094, 0.125, 0.9094, 0.125, 0.8474, 0.1875, 0.8474, 0.1875, 0.9094, 0.1562, 0.9094, 0.1562, 0.8474, 0.2188, 0.8474, 0.2188, 0.9094, 0.1875, 0.9094, 0.1875, 0.8474, 0.25, 0.8474, 0.25, 0.9094, 0.2188, 0.9094, 0.2188, 0.8474, 0.2812, 0.8474, 0.2812, 0.9094, 0.25, 0.9094, 0.25, 0.8474, 0.3125, 0.8474, 0.3125, 0.9094, 0.2812, 0.9094, 0.2812, 0.8474, 0.3438, 0.8474, 0.3438, 0.9094, 0.3125, 0.9094, 0.3125, 0.8474, 0.375, 0.8474, 0.375, 0.9094, 0.3438, 0.9094, 0.3438, 0.8474, 0.4062, 0.8474, 0.4062, 0.9094, 0.375, 0.9094, 0.375, 0.8474, 0.4375, 0.8474, 0.4375, 0.9094, 0.4062, 0.9094, 0.4062, 0.8474, 0.4688, 0.8474, 0.4688, 0.9094, 0.4375, 0.9094, 0.4375, 0.8474, 0.5, 0.8474, 0.5, 0.9094, 0.4688, 0.9094, 0.4688, 0.8474, 0.5312, 0.8474, 0.5312, 0.9094, 0.5, 0.9094, 0.5, 0.8474, 0.5625, 0.8474, 0.5625, 0.9094, 0.5312, 0.9094, 0.5312, 0.8474, 0.5938, 0.8474, 0.5938, 0.9094, 0.5625, 0.9094, 0.5625, 0.8474, 0.625, 0.8474, 0.625, 0.9094, 0.5938, 0.9094, 0.5938, 0.8474, 0.6562, 0.8474, 0.6562, 0.9094, 0.625, 0.9094, 0.625, 0.8474, 0.6875, 0.8474, 0.6875, 0.9094, 0.6562, 0.9094, 0.6562, 0.8474, 0.7188, 0.8474, 0.7188, 0.9094, 0.6875, 0.9094, 0.6875, 0.8474, 0.75, 0.8474, 0.75, 0.9094, 0.7188, 0.9094, 0.7188, 0.8474, 0.7813, 0.8474, 0.7813, 0.9094, 0.75, 0.9094, 0.75, 0.8474, 0.8125, 0.8474, 0.8125, 0.9094, 0.7813, 0.9094, 0.7813, 0.8474, 0.8438, 0.8474, 0.8438, 0.9094, 0.8125, 0.9094, 0.8125, 0.8474, 0.875, 0.8474, 0.875, 0.9094, 0.8438, 0.9094, 0.8438, 0.8474, 0.9062, 0.8474, 0.9062, 0.9094, 0.875, 0.9094, 0.875, 0.8474, 0.9375, 0.8474, 0.9375, 0.9094, 0.9062, 0.9094, 0.9062, 0.8474, 0.9687, 0.8474, 0.9688, 0.9094, 0.9375, 0.9094, 0.9375, 0.8474, 1.0, 0.8474, 1.0, 0.9094, 0.9688, 0.9094, 0.9687, 0.8474, 0.03125, 0.9321, 0.03125, 0.9547, 0.0, 0.9547, 0.0, 0.9321, 0.0625, 0.9321, 0.0625, 0.9547, 0.03125, 0.9547, 0.03125, 0.9321, 0.09375, 0.9321, 0.09375, 0.9547, 0.0625, 0.9547, 0.0625, 0.9321, 0.125, 0.9321, 0.125, 0.9547, 0.09375, 0.9547, 0.09375, 0.9321, 0.1562, 0.9321, 0.1562, 0.9547, 0.125, 0.9547, 0.125, 0.9321, 0.1875, 0.9321, 0.1875, 0.9547, 0.1562, 0.9547, 0.1562, 0.9321, 0.2188, 0.9321, 0.2188, 0.9547, 0.1875, 0.9547, 0.1875, 0.9321, 0.25, 0.9321, 0.25, 0.9547, 0.2188, 0.9547, 0.2188, 0.9321, 0.2812, 0.9321, 0.2812, 0.9547, 0.25, 0.9547, 0.25, 0.9321, 0.3125, 0.9321, 0.3125, 0.9547, 0.2812, 0.9547, 0.2812, 0.9321, 0.3438, 0.9321, 0.3438, 0.9547, 0.3125, 0.9547, 0.3125, 0.9321, 0.375, 0.9321, 0.375, 0.9547, 0.3438, 0.9547, 0.3438, 0.9321, 0.4062, 0.9321, 0.4062, 0.9547, 0.375, 0.9547, 0.375, 0.9321, 0.4375, 0.9321, 0.4375, 0.9547, 0.4062, 0.9547, 0.4062, 0.9321, 0.4688, 0.9321, 0.4688, 0.9547, 0.4375, 0.9547, 0.4375, 0.9321, 0.5, 0.9321, 0.5, 0.9547, 0.4688, 0.9547, 0.4688, 0.9321, 0.5312, 0.9321, 0.5312, 0.9547, 0.5, 0.9547, 0.5, 0.9321, 0.5625, 0.9321, 0.5625, 0.9547, 0.5312, 0.9547, 0.5312, 0.9321, 0.5938, 0.9321, 0.5938, 0.9547, 0.5625, 0.9547, 0.5625, 0.9321, 0.625, 0.9321, 0.625, 0.9547, 0.5938, 0.9547, 0.5938, 0.9321, 0.6562, 0.9321, 0.6562, 0.9547, 0.625, 0.9547, 0.625, 0.9321, 0.6875, 0.9321, 0.6875, 0.9547, 0.6562, 0.9547, 0.6562, 0.9321, 0.7188, 0.9321, 0.7188, 0.9547, 0.6875, 0.9547, 0.6875, 0.9321, 0.75, 0.9321, 0.75, 0.9547, 0.7188, 0.9547, 0.7188, 0.9321, 0.7812, 0.9321, 0.7812, 0.9547, 0.75, 0.9547, 0.75, 0.9321, 0.8125, 0.9321, 0.8125, 0.9547, 0.7812, 0.9547, 0.7812, 0.9321, 0.8438, 0.9321, 0.8438, 0.9547, 0.8125, 0.9547, 0.8125, 0.9321, 0.875, 0.9321, 0.875, 0.9547, 0.8438, 0.9547, 0.8438, 0.9321, 0.9062, 0.9321, 0.9062, 0.9547, 0.875, 0.9547, 0.875, 0.9321, 0.9375, 0.9321, 0.9375, 0.9547, 0.9062, 0.9547, 0.9062, 0.9321, 0.9688, 0.9321, 0.9688, 0.9547, 0.9375, 0.9547, 0.9375, 0.9321, 1.0, 0.9321, 1.0, 0.9547, 0.9688, 0.9547, 0.9688, 0.9321, 0.03125, 0.9547, 0.03125, 0.9774, 0.0, 0.9774, 0.0, 0.9547, 0.0625, 0.9547, 0.0625, 0.9774, 0.03125, 0.9774, 0.03125, 0.9547, 0.09375, 0.9547, 0.09375, 0.9774, 0.0625, 0.9774, 0.0625, 0.9547, 0.125, 0.9547, 0.125, 0.9774, 0.09375, 0.9774, 0.09375, 0.9547, 0.1562, 0.9547, 0.1562, 0.9774, 0.125, 0.9774, 0.125, 0.9547, 0.1875, 0.9547, 0.1875, 0.9774, 0.1562, 0.9774, 0.1562, 0.9547, 0.2188, 0.9547, 0.2188, 0.9774, 0.1875, 0.9774, 0.1875, 0.9547, 0.25, 0.9547, 0.25, 0.9774, 0.2188, 0.9774, 0.2188, 0.9547, 0.2812, 0.9547, 0.2812, 0.9774, 0.25, 0.9774, 0.25, 0.9547, 0.3125, 0.9547, 0.3125, 0.9774, 0.2812, 0.9774, 0.2812, 0.9547, 0.3438, 0.9547, 0.3438, 0.9774, 0.3125, 0.9774, 0.3125, 0.9547, 0.375, 0.9547, 0.375, 0.9774, 0.3438, 0.9774, 0.3438, 0.9547, 0.4062, 0.9547, 0.4062, 0.9774, 0.375, 0.9774, 0.375, 0.9547, 0.4375, 0.9547, 0.4375, 0.9774, 0.4062, 0.9774, 0.4062, 0.9547, 0.4688, 0.9547, 0.4688, 0.9774, 0.4375, 0.9774, 0.4375, 0.9547, 0.5, 0.9547, 0.5, 0.9774, 0.4688, 0.9774, 0.4688, 0.9547, 0.5312, 0.9547, 0.5312, 0.9774, 0.5, 0.9774, 0.5, 0.9547, 0.5625, 0.9547, 0.5625, 0.9774, 0.5312, 0.9774, 0.5312, 0.9547, 0.5938, 0.9547, 0.5938, 0.9774, 0.5625, 0.9774, 0.5625, 0.9547, 0.625, 0.9547, 0.625, 0.9774, 0.5938, 0.9774, 0.5938, 0.9547, 0.6562, 0.9547, 0.6562, 0.9774, 0.625, 0.9774, 0.625, 0.9547, 0.6875, 0.9547, 0.6875, 0.9774, 0.6562, 0.9774, 0.6562, 0.9547, 0.7188, 0.9547, 0.7188, 0.9774, 0.6875, 0.9774, 0.6875, 0.9547, 0.75, 0.9547, 0.75, 0.9774, 0.7188, 0.9774, 0.7188, 0.9547, 0.7812, 0.9547, 0.7812, 0.9774, 0.75, 0.9774, 0.75, 0.9547, 0.8125, 0.9547, 0.8125, 0.9774, 0.7812, 0.9774, 0.7812, 0.9547, 0.8438, 0.9547, 0.8438, 0.9774, 0.8125, 0.9774, 0.8125, 0.9547, 0.875, 0.9547, 0.875, 0.9774, 0.8438, 0.9774, 0.8438, 0.9547, 0.9062, 0.9547, 0.9062, 0.9774, 0.875, 0.9774, 0.875, 0.9547, 0.9375, 0.9547, 0.9375, 0.9774, 0.9062, 0.9774, 0.9062, 0.9547, 0.9688, 0.9547, 0.9688, 0.9774, 0.9375, 0.9774, 0.9375, 0.9547, 1.0, 0.9547, 1.0, 0.9774, 0.9688, 0.9774, 0.9688, 0.9547, 1.0, 0.9094, 1.0, 0.9321, 0.9688, 0.9321, 0.9688, 0.9094, 0.9688, 0.9094, 0.9688, 0.9321, 0.9375, 0.9321, 0.9375, 0.9094, 0.9375, 0.9094, 0.9375, 0.9321, 0.9062, 0.9321, 0.9062, 0.9094, 0.9062, 0.9094, 0.9062, 0.9321, 0.875, 0.9321, 0.875, 0.9094, 0.875, 0.9094, 0.875, 0.9321, 0.8438, 0.9321, 0.8438, 0.9094, 0.8438, 0.9094, 0.8438, 0.9321, 0.8125, 0.9321, 0.8125, 0.9094, 0.8125, 0.9094, 0.8125, 0.9321, 0.7812, 0.9321, 0.7813, 0.9094, 0.7813, 0.9094, 0.7812, 0.9321, 0.75, 0.9321, 0.75, 0.9094, 0.75, 0.9094, 0.75, 0.9321, 0.7188, 0.9321, 0.7188, 0.9094, 0.7188, 0.9094, 0.7188, 0.9321, 0.6875, 0.9321, 0.6875, 0.9094, 0.6875, 0.9094, 0.6875, 0.9321, 0.6562, 0.9321, 0.6562, 0.9094, 0.6562, 0.9094, 0.6562, 0.9321, 0.625, 0.9321, 0.625, 0.9094, 0.625, 0.9094, 0.625, 0.9321, 0.5938, 0.9321, 0.5938, 0.9094, 0.5938, 0.9094, 0.5938, 0.9321, 0.5625, 0.9321, 0.5625, 0.9094, 0.5625, 0.9094, 0.5625, 0.9321, 0.5312, 0.9321, 0.5312, 0.9094, 0.5312, 0.9094, 0.5312, 0.9321, 0.5, 0.9321, 0.5, 0.9094, 0.5, 0.9094, 0.5, 0.9321, 0.4688, 0.9321, 0.4688, 0.9094, 0.4688, 0.9094, 0.4688, 0.9321, 0.4375, 0.9321, 0.4375, 0.9094, 0.4375, 0.9094, 0.4375, 0.9321, 0.4062, 0.9321, 0.4062, 0.9094, 0.4062, 0.9094, 0.4062, 0.9321, 0.375, 0.9321, 0.375, 0.9094, 0.375, 0.9094, 0.375, 0.9321, 0.3438, 0.9321, 0.3438, 0.9094, 0.3438, 0.9094, 0.3438, 0.9321, 0.3125, 0.9321, 0.3125, 0.9094, 0.3125, 0.9094, 0.3125, 0.9321, 0.2812, 0.9321, 0.2812, 0.9094, 0.2812, 0.9094, 0.2812, 0.9321, 0.25, 0.9321, 0.25, 0.9094, 0.25, 0.9094, 0.25, 0.9321, 0.2188, 0.9321, 0.2188, 0.9094, 0.2188, 0.9094, 0.2188, 0.9321, 0.1875, 0.9321, 0.1875, 0.9094, 0.1875, 0.9094, 0.1875, 0.9321, 0.1562, 0.9321, 0.1562, 0.9094, 0.1562, 0.9094, 0.1562, 0.9321, 0.125, 0.9321, 0.125, 0.9094, 0.125, 0.9094, 0.125, 0.9321, 0.09375, 0.9321, 0.09375, 0.9094, 0.09375, 0.9094, 0.09375, 0.9321, 0.0625, 0.9321, 0.0625, 0.9094, 0.0625, 0.9094, 0.0625, 0.9321, 0.03125, 0.9321, 0.03125, 0.9094, 0.03125, 0.9094, 0.03125, 0.9321, 0.0, 0.9321, 0.0, 0.9094, 1.0, 0.5281, 1.0, 0.5461, 0.9688, 0.5461, 0.9688, 0.5281, 0.9688, 0.5281, 0.9688, 0.5461, 0.9375, 0.5461, 0.9375, 0.5281, 0.9375, 0.5281, 0.9375, 0.5461, 0.9062, 0.5461, 0.9062, 0.5281, 0.9062, 0.5281, 0.9062, 0.5461, 0.875, 0.5461, 0.875, 0.5281, 0.875, 0.5281, 0.875, 0.5461, 0.8438, 0.5461, 0.8438, 0.5281, 0.8438, 0.5281, 0.8438, 0.5461, 0.8125, 0.5461, 0.8125, 0.5281, 0.8125, 0.5281, 0.8125, 0.5461, 0.7813, 0.5461, 0.7813, 0.5281, 0.7813, 0.5281, 0.7813, 0.5461, 0.75, 0.5461, 0.75, 0.5281, 0.75, 0.5281, 0.75, 0.5461, 0.7188, 0.5461, 0.7188, 0.5281, 0.7188, 0.5281, 0.7188, 0.5461, 0.6875, 0.5461, 0.6875, 0.5281, 0.6875, 0.5281, 0.6875, 0.5461, 0.6562, 0.5461, 0.6562, 0.5281, 0.6562, 0.5281, 0.6562, 0.5461, 0.625, 0.5461, 0.625, 0.5281, 0.625, 0.5281, 0.625, 0.5461, 0.5938, 0.5461, 0.5938, 0.5281, 0.5938, 0.5281, 0.5938, 0.5461, 0.5625, 0.5461, 0.5625, 0.5281, 0.5625, 0.5281, 0.5625, 0.5461, 0.5312, 0.5461, 0.5312, 0.5281, 0.5312, 0.5281, 0.5312, 0.5461, 0.5, 0.5461, 0.5, 0.5281, 0.5, 0.5281, 0.5, 0.5461, 0.4688, 0.5461, 0.4688, 0.5281, 0.4688, 0.5281, 0.4688, 0.5461, 0.4375, 0.5461, 0.4375, 0.5281, 0.4375, 0.5281, 0.4375, 0.5461, 0.4062, 0.5461, 0.4062, 0.5281, 0.4062, 0.5281, 0.4062, 0.5461, 0.375, 0.5461, 0.375, 0.5281, 0.375, 0.5281, 0.375, 0.5461, 0.3438, 0.5461, 0.3438, 0.5281, 0.3438, 0.5281, 0.3438, 0.5461, 0.3125, 0.5461, 0.3125, 0.5281, 0.3125, 0.5281, 0.3125, 0.5461, 0.2812, 0.5461, 0.2812, 0.5281, 0.2812, 0.5281, 0.2812, 0.5461, 0.25, 0.5461, 0.25, 0.5281, 0.25, 0.5281, 0.25, 0.5461, 0.2188, 0.5461, 0.2188, 0.5281, 0.2188, 0.5281, 0.2188, 0.5461, 0.1875, 0.5461, 0.1875, 0.5281, 0.1875, 0.5281, 0.1875, 0.5461, 0.1562, 0.5461, 0.1562, 0.5281, 0.1562, 0.5281, 0.1562, 0.5461, 0.125, 0.5461, 0.125, 0.5281, 0.125, 0.5281, 0.125, 0.5461, 0.09375, 0.5461, 0.09375, 0.5281, 0.09375, 0.5281, 0.09375, 0.5461, 0.0625, 0.5461, 0.0625, 0.5281, 0.0625, 0.5281, 0.0625, 0.5461, 0.03125, 0.5461, 0.03125, 0.5281, 0.03125, 0.5281, 0.03125, 0.5461, 0.0, 0.5461, 0.0, 0.5281, 1.0, 0.5461, 1.0, 0.8353, 0.9687, 0.8353, 0.9688, 0.5461, 0.9688, 0.5461, 0.9687, 0.8353, 0.9375, 0.8353, 0.9375, 0.5461, 0.9375, 0.5461, 0.9375, 0.8353, 0.9062, 0.8353, 0.9062, 0.5461, 0.9062, 0.5461, 0.9062, 0.8353, 0.875, 0.8353, 0.875, 0.5461, 0.875, 0.5461, 0.875, 0.8353, 0.8438, 0.8353, 0.8438, 0.5461, 0.8438, 0.5461, 0.8438, 0.8353, 0.8125, 0.8353, 0.8125, 0.5461, 0.8125, 0.5461, 0.8125, 0.8353, 0.7813, 0.8353, 0.7813, 0.5461, 0.7813, 0.5461, 0.7813, 0.8353, 0.75, 0.8353, 0.75, 0.5461, 0.75, 0.5461, 0.75, 0.8353, 0.7188, 0.8353, 0.7188, 0.5461, 0.7188, 0.5461, 0.7188, 0.8353, 0.6875, 0.8353, 0.6875, 0.5461, 0.6875, 0.5461, 0.6875, 0.8353, 0.6562, 0.8353, 0.6562, 0.5461, 0.6562, 0.5461, 0.6562, 0.8353, 0.625, 0.8353, 0.625, 0.5461, 0.625, 0.5461, 0.625, 0.8353, 0.5938, 0.8353, 0.5938, 0.5461, 0.5938, 0.5461, 0.5938, 0.8353, 0.5625, 0.8353, 0.5625, 0.5461, 0.5625, 0.5461, 0.5625, 0.8353, 0.5312, 0.8353, 0.5312, 0.5461, 0.5312, 0.5461, 0.5312, 0.8353, 0.5, 0.8353, 0.5, 0.5461, 0.5, 0.5461, 0.5, 0.8353, 0.4688, 0.8353, 0.4688, 0.5461, 0.4688, 0.5461, 0.4688, 0.8353, 0.4375, 0.8353, 0.4375, 0.5461, 0.4375, 0.5461, 0.4375, 0.8353, 0.4063, 0.8353, 0.4062, 0.5461, 0.4062, 0.5461, 0.4063, 0.8353, 0.375, 0.8353, 0.375, 0.5461, 0.375, 0.5461, 0.375, 0.8353, 0.3438, 0.8353, 0.3438, 0.5461, 0.3438, 0.5461, 0.3438, 0.8353, 0.3125, 0.8353, 0.3125, 0.5461, 0.3125, 0.5461, 0.3125, 0.8353, 0.2812, 0.8353, 0.2812, 0.5461, 0.2812, 0.5461, 0.2812, 0.8353, 0.25, 0.8353, 0.25, 0.5461, 0.25, 0.5461, 0.25, 0.8353, 0.2188, 0.8353, 0.2188, 0.5461, 0.2188, 0.5461, 0.2188, 0.8353, 0.1875, 0.8353, 0.1875, 0.5461, 0.1875, 0.5461, 0.1875, 0.8353, 0.1562, 0.8353, 0.1562, 0.5461, 0.1562, 0.5461, 0.1562, 0.8353, 0.125, 0.8353, 0.125, 0.5461, 0.125, 0.5461, 0.125, 0.8353, 0.09375, 0.8353, 0.09375, 0.5461, 0.09375, 0.5461, 0.09375, 0.8353, 0.0625, 0.8353, 0.0625, 0.5461, 0.0625, 0.5461, 0.0625, 0.8353, 0.03125, 0.8353, 0.03125, 0.5461, 0.03125, 0.5461, 0.03125, 0.8353, 0.0, 0.8353, 0.0, 0.5461, 1.0, 0.8353, 1.0, 0.8474, 0.9687, 0.8474, 0.9687, 0.8353, 0.9687, 0.8353, 0.9687, 0.8474, 0.9375, 0.8474, 0.9375, 0.8353, 0.9375, 0.8353, 0.9375, 0.8474, 0.9062, 0.8474, 0.9062, 0.8353, 0.9062, 0.8353, 0.9062, 0.8474, 0.875, 0.8474, 0.875, 0.8353, 0.875, 0.8353, 0.875, 0.8474, 0.8438, 0.8474, 0.8438, 0.8353, 0.8438, 0.8353, 0.8438, 0.8474, 0.8125, 0.8474, 0.8125, 0.8353, 0.8125, 0.8353, 0.8125, 0.8474, 0.7813, 0.8474, 0.7813, 0.8353, 0.7813, 0.8353, 0.7813, 0.8474, 0.75, 0.8474, 0.75, 0.8353, 0.75, 0.8353, 0.75, 0.8474, 0.7188, 0.8474, 0.7188, 0.8353, 0.7188, 0.8353, 0.7188, 0.8474, 0.6875, 0.8474, 0.6875, 0.8353, 0.6875, 0.8353, 0.6875, 0.8474, 0.6562, 0.8474, 0.6562, 0.8353, 0.6562, 0.8353, 0.6562, 0.8474, 0.625, 0.8474, 0.625, 0.8353, 0.625, 0.8353, 0.625, 0.8474, 0.5938, 0.8474, 0.5938, 0.8353, 0.5938, 0.8353, 0.5938, 0.8474, 0.5625, 0.8474, 0.5625, 0.8353, 0.5625, 0.8353, 0.5625, 0.8474, 0.5312, 0.8474, 0.5312, 0.8353, 0.5312, 0.8353, 0.5312, 0.8474, 0.5, 0.8474, 0.5, 0.8353, 0.5, 0.8353, 0.5, 0.8474, 0.4688, 0.8474, 0.4688, 0.8353, 0.4688, 0.8353, 0.4688, 0.8474, 0.4375, 0.8474, 0.4375, 0.8353, 0.4375, 0.8353, 0.4375, 0.8474, 0.4062, 0.8474, 0.4063, 0.8353, 0.4063, 0.8353, 0.4062, 0.8474, 0.375, 0.8474, 0.375, 0.8353, 0.375, 0.8353, 0.375, 0.8474, 0.3438, 0.8474, 0.3438, 0.8353, 0.3438, 0.8353, 0.3438, 0.8474, 0.3125, 0.8474, 0.3125, 0.8353, 0.3125, 0.8353, 0.3125, 0.8474, 0.2812, 0.8474, 0.2812, 0.8353, 0.2812, 0.8353, 0.2812, 0.8474, 0.25, 0.8474, 0.25, 0.8353, 0.25, 0.8353, 0.25, 0.8474, 0.2188, 0.8474, 0.2188, 0.8353, 0.2188, 0.8353, 0.2188, 0.8474, 0.1875, 0.8474, 0.1875, 0.8353, 0.1875, 0.8353, 0.1875, 0.8474, 0.1562, 0.8474, 0.1562, 0.8353, 0.1562, 0.8353, 0.1562, 0.8474, 0.125, 0.8474, 0.125, 0.8353, 0.125, 0.8353, 0.125, 0.8474, 0.09375, 0.8474, 0.09375, 0.8353, 0.09375, 0.8353, 0.09375, 0.8474, 0.0625, 0.8474, 0.0625, 0.8353, 0.0625, 0.8353, 0.0625, 0.8474, 0.03125, 0.8474, 0.03125, 0.8353, 0.03125, 0.8353, 0.03125, 0.8474, 0.0, 0.8474, 0.0, 0.8353])
me_cylinder.materials.append(mat_brown)
me_cylinder.materials.append(mat_gray)
me_cylinder.materials.append(mat_light_gray)
me_cylinder.use_remesh_fix_poles = True
me_cylinder.use_remesh_preserve_attributes = False
me_cylinder.use_mirror_vertex_groups = False
me_cylinder.update()
me_cube_001 = bpy.data.meshes.new('Cube.001')
me_cube_001.from_pydata([(0.01481, 0.04677, -0.006377), (0.01481, 0.04677, 0.006377), (-0.1264, 0.1506, -0.005794), (-0.1264, 0.1506, 0.005794), (-0.02011, 0.01834, -0.006377), (-0.02011, 0.01834, 0.006377), (-0.1555, 0.1219, -0.005794), (-0.1555, 0.1219, 0.005794), (1.84, 0.06144, -0.006377), (1.84, 0.06144, 0.006377), (1.647, 0.1918, -0.003781), (1.647, 0.1918, 0.003781), (1.748, 0.06491, -0.006377), (1.748, 0.06491, 0.006377), (1.62, 0.1925, -0.003781), (1.62, 0.1925, 0.003781)], [], [(0, 1, 3, 2), (2, 3, 7, 6), (6, 7, 5, 4), (4, 5, 1, 0), (2, 6, 4, 0), (7, 3, 1, 5), (8, 9, 11, 10), (10, 11, 15, 14), (14, 15, 13, 12), (12, 13, 9, 8), (10, 14, 12, 8), (15, 11, 9, 13)])
_uv = me_cube_001.uv_layers.new(name='UVMap')
_uv.uv.foreach_set('vector', [0.375, 0.0, 0.625, 0.0, 0.625, 0.25, 0.375, 0.25, 0.375, 0.25, 0.625, 0.25, 0.625, 0.5, 0.375, 0.5, 0.375, 0.5, 0.625, 0.5, 0.625, 0.75, 0.375, 0.75, 0.375, 0.75, 0.625, 0.75, 0.625, 1.0, 0.375, 1.0, 0.125, 0.5, 0.375, 0.5, 0.375, 0.75, 0.125, 0.75, 0.625, 0.5, 0.875, 0.5, 0.875, 0.75, 0.625, 0.75, 0.375, 0.0, 0.625, 0.0, 0.625, 0.25, 0.375, 0.25, 0.375, 0.25, 0.625, 0.25, 0.625, 0.5, 0.375, 0.5, 0.375, 0.5, 0.625, 0.5, 0.625, 0.75, 0.375, 0.75, 0.375, 0.75, 0.625, 0.75, 0.625, 1.0, 0.375, 1.0, 0.125, 0.5, 0.375, 0.5, 0.375, 0.75, 0.125, 0.75, 0.625, 0.5, 0.875, 0.5, 0.875, 0.75, 0.625, 0.75])
me_cube_001.materials.append(mat_gray)
me_cube_001.use_remesh_fix_poles = True
me_cube_001.use_remesh_preserve_attributes = False
me_cube_001.use_mirror_vertex_groups = False
me_cube_001.update()

# ---- objects
ob_camera = bpy.data.objects.new('Camera', cam_camera)
ob_empty = bpy.data.objects.new('Empty', None)
ob_cylinder = bpy.data.objects.new('Cylinder', me_cylinder)
ob_cube = bpy.data.objects.new('Cube', me_cube_001)
ob_cube_001 = bpy.data.objects.new('Cube.001', me_cube_001)
ob_cube_002 = bpy.data.objects.new('Cube.002', me_cube_001)
ob_cube_003 = bpy.data.objects.new('Cube.003', me_cube_001)
ob_lighting = bpy.data.objects.new('Lighting', None)

# ---- transforms, parenting, visibility, modifiers, constraints
ob_camera.location = (-0.05203, 0.0, 10.0)
ob_camera.lock_rotations_4d = False
ob_camera.empty_display_type = 'ARROWS'
ob_camera.color = (0.0, 0.0, 0.0, 0.0)
ob_camera.display_type = 'WIRE'
ob_camera.lineart.crease_threshold = 0.0
ob_empty.location = (0.1759, -0.4036, 0.0)
ob_empty.scale = (0.5979, 0.5979, 0.5979)
ob_empty.empty_display_type = 'IMAGE'
ob_empty.empty_display_size = 5.0
ob_empty.use_empty_image_alpha = True
ob_empty.color = (1.0, 1.0, 1.0, 0.5)
ob_empty.lineart.crease_threshold = 0.0
ob_cylinder.location = (0.0, 0.0, 0.0)
ob_cylinder.rotation_euler = (0.0, 1.571, 0.0)
ob_cylinder.lineart.crease_threshold = 0.0
ob_cube.location = (-1.039, 0.0, 0.0)
ob_cube.rotation_euler = (0.7854, -0.0, 0.0)
ob_cube.lineart.crease_threshold = 0.0
ob_cube_001.location = (-1.039, 0.0, 0.0)
ob_cube_001.rotation_euler = (2.356, -0.0, 0.0)
ob_cube_001.lineart.crease_threshold = 0.0
ob_cube_002.location = (-1.039, 0.0, 0.0)
ob_cube_002.rotation_euler = (3.927, -0.0, 0.0)
ob_cube_002.lineart.crease_threshold = 0.0
ob_cube_003.location = (-1.039, 0.0, 0.0)
ob_cube_003.rotation_euler = (5.498, -0.0, 0.0)
ob_cube_003.lineart.crease_threshold = 0.0
ob_lighting.location = (0.0, 0.0, 0.0)

# ---- collection membership
col_collection.objects.link(ob_camera)
col_collection.objects.link(ob_empty)
col_collection.objects.link(ob_cylinder)
col_collection.objects.link(ob_cube)
col_collection.objects.link(ob_cube_001)
col_collection.objects.link(ob_cube_002)
col_collection.objects.link(ob_cube_003)
col_collection.objects.link(ob_lighting)

# ---- scene / render settings (as saved in the file)
scene.camera = ob_camera
scene.frame_start = 1; scene.frame_end = 250; scene.frame_set(1)
scene.render.engine = 'CYCLES'
scene.render.resolution_x = 128
scene.render.resolution_y = 16
scene.render.film_transparent = True
scene.cycles.samples = 128
scene.cycles.sampling_pattern = 'TABULATED_SOBOL'
scene.cycles.use_adaptive_sampling = False
scene.cycles.use_light_tree = False
scene.view_settings.view_transform = 'Filmic'
bpy.context.view_layer.update()

# ---- added for rendering (the .blend has no usable light): sun
light_auto_sun = bpy.data.lights.new('AutoSun', 'SUN')
light_auto_sun.energy = 3.0
light_auto_sun.angle = 0.0523599
ob_auto_sun = bpy.data.objects.new('AutoSun', light_auto_sun)
scene.collection.objects.link(ob_auto_sun)
ob_auto_sun.rotation_euler = (0.872665, 0.174533, 0.523599)
bpy.context.view_layer.update()
